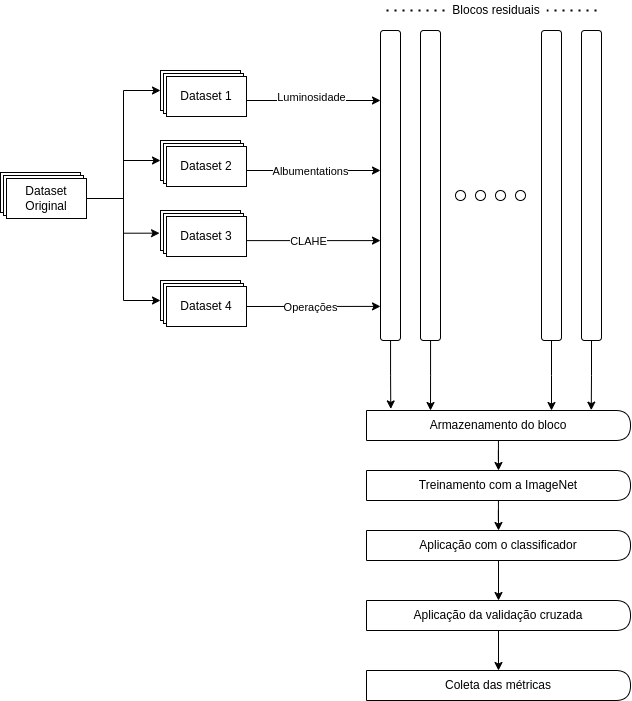

The diagram above was exported from draw.io. Its source (the exported page's mxGraphModel, read from the mxfile embedded in the PNG):
<mxGraphModel dx="461" dy="748" grid="1" gridSize="10" guides="1" tooltips="1" connect="1" arrows="1" fold="1" page="1" pageScale="1" pageWidth="850" pageHeight="1100" math="0" shadow="0">
  <root>
    <mxCell id="0" />
    <mxCell id="1" parent="0" />
    <mxCell id="4IgAjjGL-YTVKlFT68CT-4" value="" style="rounded=1;whiteSpace=wrap;html=1;" parent="1" vertex="1">
      <mxGeometry x="1501" y="250" width="20" height="310" as="geometry" />
    </mxCell>
    <mxCell id="4IgAjjGL-YTVKlFT68CT-112" style="edgeStyle=orthogonalEdgeStyle;rounded=0;orthogonalLoop=1;jettySize=auto;html=1;entryX=0.092;entryY=-0.052;entryDx=0;entryDy=0;entryPerimeter=0;" parent="1" source="4IgAjjGL-YTVKlFT68CT-5" target="4IgAjjGL-YTVKlFT68CT-147" edge="1">
      <mxGeometry relative="1" as="geometry">
        <mxPoint x="1349.68" y="632.0799999999999" as="targetPoint" />
      </mxGeometry>
    </mxCell>
    <mxCell id="4IgAjjGL-YTVKlFT68CT-5" value="" style="rounded=1;whiteSpace=wrap;html=1;" parent="1" vertex="1">
      <mxGeometry x="1340" y="250" width="20" height="310" as="geometry" />
    </mxCell>
    <mxCell id="4IgAjjGL-YTVKlFT68CT-6" value="" style="rounded=1;whiteSpace=wrap;html=1;" parent="1" vertex="1">
      <mxGeometry x="1380" y="250" width="20" height="310" as="geometry" />
    </mxCell>
    <mxCell id="4IgAjjGL-YTVKlFT68CT-7" value="" style="rounded=1;whiteSpace=wrap;html=1;" parent="1" vertex="1">
      <mxGeometry x="1541" y="250" width="20" height="310" as="geometry" />
    </mxCell>
    <mxCell id="4IgAjjGL-YTVKlFT68CT-9" value="" style="ellipse;whiteSpace=wrap;html=1;aspect=fixed;" parent="1" vertex="1">
      <mxGeometry x="1415" y="410" width="10" height="10" as="geometry" />
    </mxCell>
    <mxCell id="4IgAjjGL-YTVKlFT68CT-10" value="" style="ellipse;whiteSpace=wrap;html=1;aspect=fixed;" parent="1" vertex="1">
      <mxGeometry x="1435" y="410" width="10" height="10" as="geometry" />
    </mxCell>
    <mxCell id="4IgAjjGL-YTVKlFT68CT-11" value="" style="ellipse;whiteSpace=wrap;html=1;aspect=fixed;" parent="1" vertex="1">
      <mxGeometry x="1455" y="410" width="10" height="10" as="geometry" />
    </mxCell>
    <mxCell id="4IgAjjGL-YTVKlFT68CT-12" value="" style="ellipse;whiteSpace=wrap;html=1;aspect=fixed;" parent="1" vertex="1">
      <mxGeometry x="1475" y="410" width="10" height="10" as="geometry" />
    </mxCell>
    <mxCell id="4IgAjjGL-YTVKlFT68CT-27" value="" style="group" parent="1" vertex="1" connectable="0">
      <mxGeometry x="1120" y="290" width="86" height="46" as="geometry" />
    </mxCell>
    <mxCell id="4IgAjjGL-YTVKlFT68CT-24" value="" style="rounded=0;whiteSpace=wrap;html=1;" parent="4IgAjjGL-YTVKlFT68CT-27" vertex="1">
      <mxGeometry width="80" height="40" as="geometry" />
    </mxCell>
    <mxCell id="4IgAjjGL-YTVKlFT68CT-25" value="" style="rounded=0;whiteSpace=wrap;html=1;" parent="4IgAjjGL-YTVKlFT68CT-27" vertex="1">
      <mxGeometry x="3" y="3" width="80" height="40" as="geometry" />
    </mxCell>
    <mxCell id="4IgAjjGL-YTVKlFT68CT-26" value="Dataset 1" style="rounded=0;whiteSpace=wrap;html=1;" parent="4IgAjjGL-YTVKlFT68CT-27" vertex="1">
      <mxGeometry x="6" y="6" width="80" height="40" as="geometry" />
    </mxCell>
    <mxCell id="4IgAjjGL-YTVKlFT68CT-28" value="" style="group" parent="1" vertex="1" connectable="0">
      <mxGeometry x="1120" y="360" width="86" height="46" as="geometry" />
    </mxCell>
    <mxCell id="4IgAjjGL-YTVKlFT68CT-29" value="" style="rounded=0;whiteSpace=wrap;html=1;" parent="4IgAjjGL-YTVKlFT68CT-28" vertex="1">
      <mxGeometry width="80" height="40" as="geometry" />
    </mxCell>
    <mxCell id="4IgAjjGL-YTVKlFT68CT-30" value="" style="rounded=0;whiteSpace=wrap;html=1;" parent="4IgAjjGL-YTVKlFT68CT-28" vertex="1">
      <mxGeometry x="3" y="3" width="80" height="40" as="geometry" />
    </mxCell>
    <mxCell id="4IgAjjGL-YTVKlFT68CT-31" value="Dataset 2" style="rounded=0;whiteSpace=wrap;html=1;" parent="4IgAjjGL-YTVKlFT68CT-28" vertex="1">
      <mxGeometry x="6" y="6" width="80" height="40" as="geometry" />
    </mxCell>
    <mxCell id="4IgAjjGL-YTVKlFT68CT-32" value="" style="group" parent="1" vertex="1" connectable="0">
      <mxGeometry x="1120" y="430" width="86" height="46" as="geometry" />
    </mxCell>
    <mxCell id="4IgAjjGL-YTVKlFT68CT-33" value="" style="rounded=0;whiteSpace=wrap;html=1;" parent="4IgAjjGL-YTVKlFT68CT-32" vertex="1">
      <mxGeometry width="80" height="40" as="geometry" />
    </mxCell>
    <mxCell id="4IgAjjGL-YTVKlFT68CT-34" value="" style="rounded=0;whiteSpace=wrap;html=1;" parent="4IgAjjGL-YTVKlFT68CT-32" vertex="1">
      <mxGeometry x="3" y="3" width="80" height="40" as="geometry" />
    </mxCell>
    <mxCell id="4IgAjjGL-YTVKlFT68CT-35" value="Dataset 3" style="rounded=0;whiteSpace=wrap;html=1;" parent="4IgAjjGL-YTVKlFT68CT-32" vertex="1">
      <mxGeometry x="6" y="6" width="80" height="40" as="geometry" />
    </mxCell>
    <mxCell id="4IgAjjGL-YTVKlFT68CT-37" value="" style="group" parent="1" vertex="1" connectable="0">
      <mxGeometry x="1120" y="500" width="86" height="46" as="geometry" />
    </mxCell>
    <mxCell id="4IgAjjGL-YTVKlFT68CT-38" value="" style="rounded=0;whiteSpace=wrap;html=1;" parent="4IgAjjGL-YTVKlFT68CT-37" vertex="1">
      <mxGeometry width="80" height="40" as="geometry" />
    </mxCell>
    <mxCell id="4IgAjjGL-YTVKlFT68CT-39" value="" style="rounded=0;whiteSpace=wrap;html=1;" parent="4IgAjjGL-YTVKlFT68CT-37" vertex="1">
      <mxGeometry x="3" y="3" width="80" height="40" as="geometry" />
    </mxCell>
    <mxCell id="4IgAjjGL-YTVKlFT68CT-40" value="Dataset 4" style="rounded=0;whiteSpace=wrap;html=1;" parent="4IgAjjGL-YTVKlFT68CT-37" vertex="1">
      <mxGeometry x="6" y="6" width="80" height="40" as="geometry" />
    </mxCell>
    <mxCell id="4IgAjjGL-YTVKlFT68CT-41" value="" style="endArrow=classic;html=1;rounded=0;exitX=1;exitY=0.5;exitDx=0;exitDy=0;entryX=0;entryY=0.89;entryDx=0;entryDy=0;entryPerimeter=0;" parent="1" source="4IgAjjGL-YTVKlFT68CT-40" target="4IgAjjGL-YTVKlFT68CT-5" edge="1">
      <mxGeometry width="50" height="50" relative="1" as="geometry">
        <mxPoint x="1150" y="390" as="sourcePoint" />
        <mxPoint x="1330" y="530" as="targetPoint" />
      </mxGeometry>
    </mxCell>
    <mxCell id="4IgAjjGL-YTVKlFT68CT-49" value="Operações" style="edgeLabel;html=1;align=center;verticalAlign=middle;resizable=0;points=[];" parent="4IgAjjGL-YTVKlFT68CT-41" vertex="1" connectable="0">
      <mxGeometry x="0.1592" relative="1" as="geometry">
        <mxPoint x="-14" as="offset" />
      </mxGeometry>
    </mxCell>
    <mxCell id="4IgAjjGL-YTVKlFT68CT-42" value="" style="endArrow=classic;html=1;rounded=0;exitX=1;exitY=0.5;exitDx=0;exitDy=0;entryX=0;entryY=0.89;entryDx=0;entryDy=0;entryPerimeter=0;" parent="1" edge="1">
      <mxGeometry width="50" height="50" relative="1" as="geometry">
        <mxPoint x="1206" y="460.1" as="sourcePoint" />
        <mxPoint x="1340" y="460.1" as="targetPoint" />
      </mxGeometry>
    </mxCell>
    <mxCell id="4IgAjjGL-YTVKlFT68CT-48" value="CLAHE" style="edgeLabel;html=1;align=center;verticalAlign=middle;resizable=0;points=[];" parent="4IgAjjGL-YTVKlFT68CT-42" vertex="1" connectable="0">
      <mxGeometry x="-0.0945" relative="1" as="geometry">
        <mxPoint as="offset" />
      </mxGeometry>
    </mxCell>
    <mxCell id="4IgAjjGL-YTVKlFT68CT-43" value="" style="endArrow=classic;html=1;rounded=0;exitX=1;exitY=0.5;exitDx=0;exitDy=0;entryX=0;entryY=0.89;entryDx=0;entryDy=0;entryPerimeter=0;" parent="1" edge="1">
      <mxGeometry width="50" height="50" relative="1" as="geometry">
        <mxPoint x="1206" y="390" as="sourcePoint" />
        <mxPoint x="1340" y="390" as="targetPoint" />
      </mxGeometry>
    </mxCell>
    <mxCell id="4IgAjjGL-YTVKlFT68CT-45" value="Albumentations" style="edgeLabel;html=1;align=center;verticalAlign=middle;resizable=0;points=[];" parent="4IgAjjGL-YTVKlFT68CT-43" vertex="1" connectable="0">
      <mxGeometry x="-0.3266" relative="1" as="geometry">
        <mxPoint x="19" as="offset" />
      </mxGeometry>
    </mxCell>
    <mxCell id="4IgAjjGL-YTVKlFT68CT-44" value="" style="endArrow=classic;html=1;rounded=0;exitX=1;exitY=0.5;exitDx=0;exitDy=0;entryX=0;entryY=0.89;entryDx=0;entryDy=0;entryPerimeter=0;" parent="1" edge="1">
      <mxGeometry width="50" height="50" relative="1" as="geometry">
        <mxPoint x="1206" y="320" as="sourcePoint" />
        <mxPoint x="1340" y="320" as="targetPoint" />
      </mxGeometry>
    </mxCell>
    <mxCell id="4IgAjjGL-YTVKlFT68CT-47" value="Luminosidade" style="edgeLabel;html=1;align=center;verticalAlign=middle;resizable=0;points=[];" parent="4IgAjjGL-YTVKlFT68CT-44" vertex="1" connectable="0">
      <mxGeometry x="0.2438" y="-2" relative="1" as="geometry">
        <mxPoint x="-19" y="-6" as="offset" />
      </mxGeometry>
    </mxCell>
    <mxCell id="4IgAjjGL-YTVKlFT68CT-50" value="" style="endArrow=none;dashed=1;html=1;dashPattern=1 3;strokeWidth=2;rounded=0;" parent="1" source="4IgAjjGL-YTVKlFT68CT-53" edge="1">
      <mxGeometry width="50" height="50" relative="1" as="geometry">
        <mxPoint x="1346" y="230" as="sourcePoint" />
        <mxPoint x="1556" y="230" as="targetPoint" />
      </mxGeometry>
    </mxCell>
    <mxCell id="4IgAjjGL-YTVKlFT68CT-54" value="" style="endArrow=none;dashed=1;html=1;dashPattern=1 3;strokeWidth=2;rounded=0;" parent="1" target="4IgAjjGL-YTVKlFT68CT-53" edge="1">
      <mxGeometry width="50" height="50" relative="1" as="geometry">
        <mxPoint x="1346" y="230" as="sourcePoint" />
        <mxPoint x="1676" y="230" as="targetPoint" />
      </mxGeometry>
    </mxCell>
    <mxCell id="4IgAjjGL-YTVKlFT68CT-53" value="Blocos residuais" style="rounded=0;whiteSpace=wrap;html=1;strokeColor=none;" parent="1" vertex="1">
      <mxGeometry x="1406" y="220" width="100" height="20" as="geometry" />
    </mxCell>
    <mxCell id="4IgAjjGL-YTVKlFT68CT-113" style="edgeStyle=orthogonalEdgeStyle;rounded=0;orthogonalLoop=1;jettySize=auto;html=1;entryX=0.25;entryY=0;entryDx=0;entryDy=0;" parent="1" source="4IgAjjGL-YTVKlFT68CT-6" edge="1">
      <mxGeometry relative="1" as="geometry">
        <mxPoint x="1390" y="630" as="targetPoint" />
      </mxGeometry>
    </mxCell>
    <mxCell id="4IgAjjGL-YTVKlFT68CT-114" style="edgeStyle=orthogonalEdgeStyle;rounded=0;orthogonalLoop=1;jettySize=auto;html=1;" parent="1" source="4IgAjjGL-YTVKlFT68CT-4" edge="1">
      <mxGeometry relative="1" as="geometry">
        <mxPoint x="1511" y="630" as="targetPoint" />
      </mxGeometry>
    </mxCell>
    <mxCell id="4IgAjjGL-YTVKlFT68CT-115" style="edgeStyle=orthogonalEdgeStyle;rounded=0;orthogonalLoop=1;jettySize=auto;html=1;entryX=0.874;entryY=-0.012;entryDx=0;entryDy=0;entryPerimeter=0;" parent="1" source="4IgAjjGL-YTVKlFT68CT-7" edge="1">
      <mxGeometry relative="1" as="geometry">
        <mxPoint x="1550.7600000000002" y="629.64" as="targetPoint" />
        <Array as="points" />
      </mxGeometry>
    </mxCell>
    <mxCell id="xmRbj3vOJ3FR0bc3BgLs-2" style="edgeStyle=orthogonalEdgeStyle;rounded=0;orthogonalLoop=1;jettySize=auto;html=1;entryX=0.5;entryY=0;entryDx=0;entryDy=0;" parent="1" source="4IgAjjGL-YTVKlFT68CT-147" target="xmRbj3vOJ3FR0bc3BgLs-1" edge="1">
      <mxGeometry relative="1" as="geometry" />
    </mxCell>
    <mxCell id="4IgAjjGL-YTVKlFT68CT-147" value="Armazenamento do bloco" style="shape=delay;whiteSpace=wrap;html=1;" parent="1" vertex="1">
      <mxGeometry x="1326" y="630" width="264" height="30" as="geometry" />
    </mxCell>
    <mxCell id="xmRbj3vOJ3FR0bc3BgLs-4" style="edgeStyle=orthogonalEdgeStyle;rounded=0;orthogonalLoop=1;jettySize=auto;html=1;entryX=0.5;entryY=0;entryDx=0;entryDy=0;" parent="1" source="xmRbj3vOJ3FR0bc3BgLs-1" target="xmRbj3vOJ3FR0bc3BgLs-3" edge="1">
      <mxGeometry relative="1" as="geometry" />
    </mxCell>
    <mxCell id="xmRbj3vOJ3FR0bc3BgLs-1" value="Treinamento com a ImageNet" style="shape=delay;whiteSpace=wrap;html=1;" parent="1" vertex="1">
      <mxGeometry x="1326" y="690" width="264" height="30" as="geometry" />
    </mxCell>
    <mxCell id="xmRbj3vOJ3FR0bc3BgLs-6" style="edgeStyle=orthogonalEdgeStyle;rounded=0;orthogonalLoop=1;jettySize=auto;html=1;entryX=0.5;entryY=0;entryDx=0;entryDy=0;" parent="1" source="xmRbj3vOJ3FR0bc3BgLs-3" target="xmRbj3vOJ3FR0bc3BgLs-15" edge="1">
      <mxGeometry relative="1" as="geometry" />
    </mxCell>
    <mxCell id="xmRbj3vOJ3FR0bc3BgLs-3" value="Aplicação com o classificador" style="shape=delay;whiteSpace=wrap;html=1;" parent="1" vertex="1">
      <mxGeometry x="1326" y="750" width="264" height="30" as="geometry" />
    </mxCell>
    <mxCell id="xmRbj3vOJ3FR0bc3BgLs-5" value="Coleta das métricas" style="shape=delay;whiteSpace=wrap;html=1;" parent="1" vertex="1">
      <mxGeometry x="1326" y="890" width="264" height="30" as="geometry" />
    </mxCell>
    <mxCell id="xmRbj3vOJ3FR0bc3BgLs-7" value="" style="group" parent="1" vertex="1" connectable="0">
      <mxGeometry x="960" y="392" width="86" height="46" as="geometry" />
    </mxCell>
    <mxCell id="xmRbj3vOJ3FR0bc3BgLs-8" value="" style="rounded=0;whiteSpace=wrap;html=1;" parent="xmRbj3vOJ3FR0bc3BgLs-7" vertex="1">
      <mxGeometry width="80" height="40" as="geometry" />
    </mxCell>
    <mxCell id="xmRbj3vOJ3FR0bc3BgLs-9" value="" style="rounded=0;whiteSpace=wrap;html=1;" parent="xmRbj3vOJ3FR0bc3BgLs-7" vertex="1">
      <mxGeometry x="3" y="3" width="80" height="40" as="geometry" />
    </mxCell>
    <mxCell id="xmRbj3vOJ3FR0bc3BgLs-10" value="Dataset Original" style="rounded=0;whiteSpace=wrap;html=1;" parent="xmRbj3vOJ3FR0bc3BgLs-7" vertex="1">
      <mxGeometry x="6" y="6" width="80" height="40" as="geometry" />
    </mxCell>
    <mxCell id="xmRbj3vOJ3FR0bc3BgLs-11" style="edgeStyle=orthogonalEdgeStyle;rounded=0;orthogonalLoop=1;jettySize=auto;html=1;entryX=0;entryY=0.5;entryDx=0;entryDy=0;" parent="1" source="xmRbj3vOJ3FR0bc3BgLs-10" target="4IgAjjGL-YTVKlFT68CT-24" edge="1">
      <mxGeometry relative="1" as="geometry" />
    </mxCell>
    <mxCell id="xmRbj3vOJ3FR0bc3BgLs-12" style="edgeStyle=orthogonalEdgeStyle;rounded=0;orthogonalLoop=1;jettySize=auto;html=1;entryX=-0.012;entryY=0.567;entryDx=0;entryDy=0;entryPerimeter=0;" parent="1" source="xmRbj3vOJ3FR0bc3BgLs-10" target="4IgAjjGL-YTVKlFT68CT-33" edge="1">
      <mxGeometry relative="1" as="geometry" />
    </mxCell>
    <mxCell id="xmRbj3vOJ3FR0bc3BgLs-13" style="edgeStyle=orthogonalEdgeStyle;rounded=0;orthogonalLoop=1;jettySize=auto;html=1;entryX=0;entryY=0.5;entryDx=0;entryDy=0;" parent="1" source="xmRbj3vOJ3FR0bc3BgLs-10" target="4IgAjjGL-YTVKlFT68CT-29" edge="1">
      <mxGeometry relative="1" as="geometry" />
    </mxCell>
    <mxCell id="xmRbj3vOJ3FR0bc3BgLs-14" style="edgeStyle=orthogonalEdgeStyle;rounded=0;orthogonalLoop=1;jettySize=auto;html=1;entryX=0;entryY=0.5;entryDx=0;entryDy=0;" parent="1" source="xmRbj3vOJ3FR0bc3BgLs-10" target="4IgAjjGL-YTVKlFT68CT-38" edge="1">
      <mxGeometry relative="1" as="geometry" />
    </mxCell>
    <mxCell id="xmRbj3vOJ3FR0bc3BgLs-16" style="edgeStyle=orthogonalEdgeStyle;rounded=0;orthogonalLoop=1;jettySize=auto;html=1;entryX=0.5;entryY=0;entryDx=0;entryDy=0;" parent="1" source="xmRbj3vOJ3FR0bc3BgLs-15" target="xmRbj3vOJ3FR0bc3BgLs-5" edge="1">
      <mxGeometry relative="1" as="geometry" />
    </mxCell>
    <mxCell id="xmRbj3vOJ3FR0bc3BgLs-15" value="Aplicação da validação cruzada" style="shape=delay;whiteSpace=wrap;html=1;" parent="1" vertex="1">
      <mxGeometry x="1326" y="820" width="264" height="30" as="geometry" />
    </mxCell>
  </root>
</mxGraphModel>